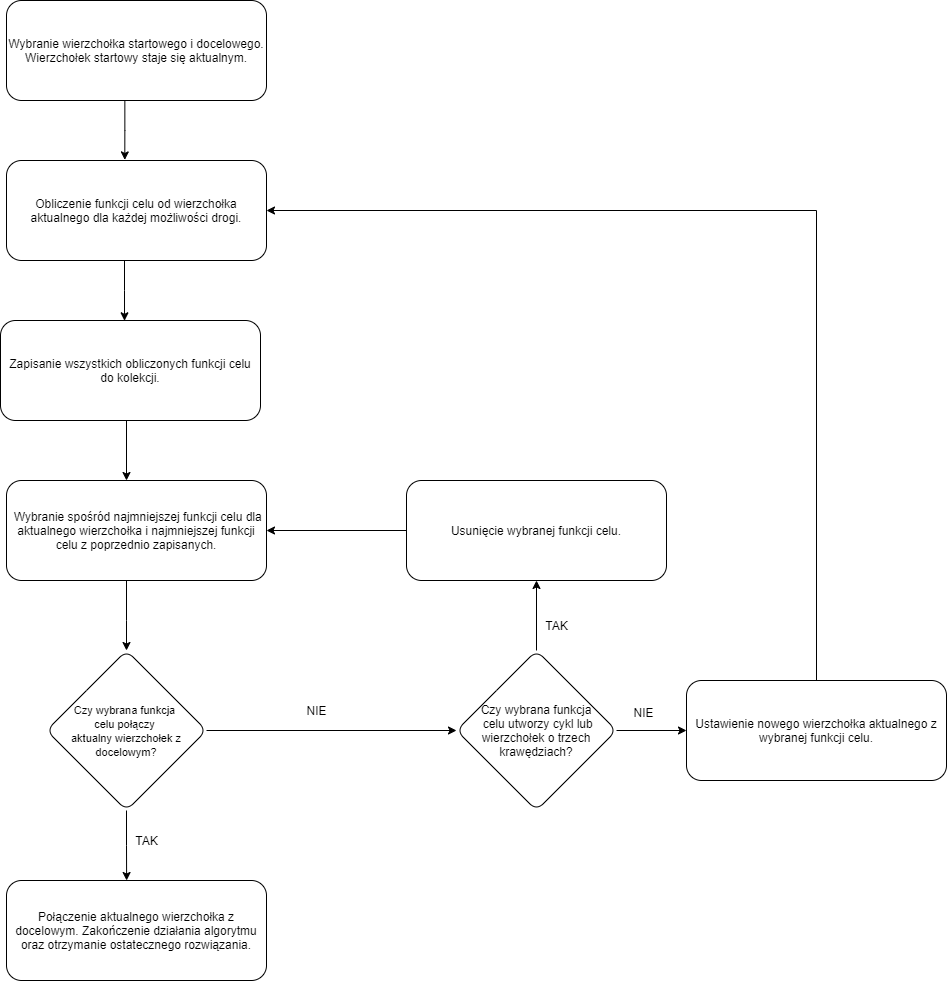

The diagram above was exported from draw.io. Its source (the exported page's mxGraphModel, read from the mxfile embedded in the PNG):
<mxGraphModel dx="1202" dy="2488" grid="1" gridSize="10" guides="1" tooltips="1" connect="1" arrows="1" fold="1" page="1" pageScale="1" pageWidth="827" pageHeight="1169" math="0" shadow="0">
  <root>
    <mxCell id="0" />
    <mxCell id="1" parent="0" />
    <mxCell id="V-0HYXomYPiWBE9gOiPv-37" style="edgeStyle=orthogonalEdgeStyle;rounded=0;orthogonalLoop=1;jettySize=auto;html=1;entryX=0.455;entryY=-0.006;entryDx=0;entryDy=0;entryPerimeter=0;" edge="1" parent="1" source="V-0HYXomYPiWBE9gOiPv-1" target="V-0HYXomYPiWBE9gOiPv-3">
      <mxGeometry relative="1" as="geometry">
        <Array as="points">
          <mxPoint x="278" y="90" />
        </Array>
      </mxGeometry>
    </mxCell>
    <mxCell id="V-0HYXomYPiWBE9gOiPv-1" value="Wybranie wierzchołka startowego i docelowego. Wierzchołek startowy staje się aktualnym." style="rounded=1;whiteSpace=wrap;html=1;" vertex="1" parent="1">
      <mxGeometry x="160" y="-40" width="260" height="100" as="geometry" />
    </mxCell>
    <mxCell id="V-0HYXomYPiWBE9gOiPv-36" style="edgeStyle=orthogonalEdgeStyle;rounded=0;orthogonalLoop=1;jettySize=auto;html=1;entryX=0.477;entryY=0.003;entryDx=0;entryDy=0;entryPerimeter=0;" edge="1" parent="1" source="V-0HYXomYPiWBE9gOiPv-3" target="V-0HYXomYPiWBE9gOiPv-5">
      <mxGeometry relative="1" as="geometry">
        <Array as="points">
          <mxPoint x="278" y="250" />
          <mxPoint x="278" y="250" />
        </Array>
      </mxGeometry>
    </mxCell>
    <mxCell id="V-0HYXomYPiWBE9gOiPv-3" value="Obliczenie funkcji celu od wierzchołka aktualnego dla każdej możliwości drogi." style="rounded=1;whiteSpace=wrap;html=1;" vertex="1" parent="1">
      <mxGeometry x="160" y="120" width="260" height="100" as="geometry" />
    </mxCell>
    <mxCell id="V-0HYXomYPiWBE9gOiPv-17" style="edgeStyle=orthogonalEdgeStyle;rounded=0;orthogonalLoop=1;jettySize=auto;html=1;" edge="1" parent="1" source="V-0HYXomYPiWBE9gOiPv-4" target="V-0HYXomYPiWBE9gOiPv-11">
      <mxGeometry relative="1" as="geometry">
        <Array as="points">
          <mxPoint x="280" y="580" />
          <mxPoint x="280" y="580" />
        </Array>
      </mxGeometry>
    </mxCell>
    <mxCell id="V-0HYXomYPiWBE9gOiPv-4" value="&amp;nbsp;Wybranie spośród najmniejszej funkcji celu dla aktualnego wierzchołka i najmniejszej funkcji celu z poprzednio zapisanych." style="rounded=1;whiteSpace=wrap;html=1;" vertex="1" parent="1">
      <mxGeometry x="160" y="440" width="260" height="100" as="geometry" />
    </mxCell>
    <mxCell id="V-0HYXomYPiWBE9gOiPv-32" style="edgeStyle=orthogonalEdgeStyle;rounded=0;orthogonalLoop=1;jettySize=auto;html=1;exitX=0.5;exitY=1;exitDx=0;exitDy=0;" edge="1" parent="1" source="V-0HYXomYPiWBE9gOiPv-5" target="V-0HYXomYPiWBE9gOiPv-4">
      <mxGeometry relative="1" as="geometry">
        <Array as="points">
          <mxPoint x="280" y="380" />
        </Array>
      </mxGeometry>
    </mxCell>
    <mxCell id="V-0HYXomYPiWBE9gOiPv-8" value="Połączenie aktualnego wierzchołka z docelowym. Zakończenie działania algorytmu oraz otrzymanie ostatecznego rozwiązania." style="rounded=1;whiteSpace=wrap;html=1;" vertex="1" parent="1">
      <mxGeometry x="160" y="840" width="260" height="100" as="geometry" />
    </mxCell>
    <mxCell id="V-0HYXomYPiWBE9gOiPv-23" style="edgeStyle=orthogonalEdgeStyle;rounded=0;orthogonalLoop=1;jettySize=auto;html=1;entryX=0.5;entryY=1;entryDx=0;entryDy=0;" edge="1" parent="1" source="V-0HYXomYPiWBE9gOiPv-9" target="V-0HYXomYPiWBE9gOiPv-22">
      <mxGeometry relative="1" as="geometry" />
    </mxCell>
    <mxCell id="V-0HYXomYPiWBE9gOiPv-24" style="edgeStyle=orthogonalEdgeStyle;rounded=0;orthogonalLoop=1;jettySize=auto;html=1;entryX=0;entryY=0.5;entryDx=0;entryDy=0;" edge="1" parent="1" source="V-0HYXomYPiWBE9gOiPv-9" target="V-0HYXomYPiWBE9gOiPv-21">
      <mxGeometry relative="1" as="geometry" />
    </mxCell>
    <mxCell id="V-0HYXomYPiWBE9gOiPv-9" value="Czy wybrana funkcja&lt;br&gt;&amp;nbsp;celu utworzy cykl lub wierzchołek o trzech krawędziach?" style="rhombus;whiteSpace=wrap;html=1;gradientDirection=north;rounded=1;" vertex="1" parent="1">
      <mxGeometry x="610" y="610" width="160" height="160" as="geometry" />
    </mxCell>
    <mxCell id="V-0HYXomYPiWBE9gOiPv-14" style="edgeStyle=orthogonalEdgeStyle;rounded=0;orthogonalLoop=1;jettySize=auto;html=1;exitX=0.5;exitY=1;exitDx=0;exitDy=0;entryX=0.462;entryY=0;entryDx=0;entryDy=0;entryPerimeter=0;" edge="1" parent="1" source="V-0HYXomYPiWBE9gOiPv-11" target="V-0HYXomYPiWBE9gOiPv-8">
      <mxGeometry relative="1" as="geometry" />
    </mxCell>
    <mxCell id="V-0HYXomYPiWBE9gOiPv-16" style="edgeStyle=orthogonalEdgeStyle;rounded=0;orthogonalLoop=1;jettySize=auto;html=1;" edge="1" parent="1" source="V-0HYXomYPiWBE9gOiPv-11" target="V-0HYXomYPiWBE9gOiPv-9">
      <mxGeometry relative="1" as="geometry">
        <mxPoint x="620" y="780" as="targetPoint" />
      </mxGeometry>
    </mxCell>
    <mxCell id="V-0HYXomYPiWBE9gOiPv-11" value="&lt;font style=&quot;font-size: 11px&quot;&gt;Czy wybrana funkcja &lt;br&gt;celu połączy &lt;br&gt;aktualny wierzchołek z docelowym?&lt;/font&gt;" style="rhombus;whiteSpace=wrap;html=1;gradientDirection=north;rounded=1;" vertex="1" parent="1">
      <mxGeometry x="200" y="610" width="160" height="160" as="geometry" />
    </mxCell>
    <mxCell id="V-0HYXomYPiWBE9gOiPv-18" value="NIE" style="text;html=1;align=center;verticalAlign=middle;resizable=0;points=[];autosize=1;strokeColor=none;fillColor=none;" vertex="1" parent="1">
      <mxGeometry x="450" y="660" width="40" height="20" as="geometry" />
    </mxCell>
    <mxCell id="V-0HYXomYPiWBE9gOiPv-30" style="edgeStyle=orthogonalEdgeStyle;rounded=0;orthogonalLoop=1;jettySize=auto;html=1;entryX=1;entryY=0.5;entryDx=0;entryDy=0;" edge="1" parent="1" source="V-0HYXomYPiWBE9gOiPv-21" target="V-0HYXomYPiWBE9gOiPv-3">
      <mxGeometry relative="1" as="geometry">
        <mxPoint x="970" y="148" as="targetPoint" />
        <Array as="points">
          <mxPoint x="970" y="170" />
        </Array>
      </mxGeometry>
    </mxCell>
    <mxCell id="V-0HYXomYPiWBE9gOiPv-21" value="Ustawienie nowego wierzchołka aktualnego z wybranej funkcji celu." style="rounded=1;whiteSpace=wrap;html=1;" vertex="1" parent="1">
      <mxGeometry x="840" y="640" width="260" height="100" as="geometry" />
    </mxCell>
    <mxCell id="V-0HYXomYPiWBE9gOiPv-29" style="edgeStyle=orthogonalEdgeStyle;rounded=0;orthogonalLoop=1;jettySize=auto;html=1;" edge="1" parent="1" source="V-0HYXomYPiWBE9gOiPv-22" target="V-0HYXomYPiWBE9gOiPv-4">
      <mxGeometry relative="1" as="geometry" />
    </mxCell>
    <mxCell id="V-0HYXomYPiWBE9gOiPv-22" value="Usunięcie wybranej funkcji celu." style="rounded=1;whiteSpace=wrap;html=1;" vertex="1" parent="1">
      <mxGeometry x="560" y="440" width="260" height="100" as="geometry" />
    </mxCell>
    <mxCell id="V-0HYXomYPiWBE9gOiPv-25" value="TAK" style="text;html=1;align=center;verticalAlign=middle;resizable=0;points=[];autosize=1;strokeColor=none;fillColor=none;" vertex="1" parent="1">
      <mxGeometry x="690" y="575" width="40" height="20" as="geometry" />
    </mxCell>
    <mxCell id="V-0HYXomYPiWBE9gOiPv-26" value="NIE" style="text;html=1;align=center;verticalAlign=middle;resizable=0;points=[];autosize=1;strokeColor=none;fillColor=none;" vertex="1" parent="1">
      <mxGeometry x="777" y="662" width="40" height="20" as="geometry" />
    </mxCell>
    <mxCell id="V-0HYXomYPiWBE9gOiPv-5" value="Zapisanie wszystkich obliczonych funkcji celu do kolekcji." style="rounded=1;whiteSpace=wrap;html=1;" vertex="1" parent="1">
      <mxGeometry x="154" y="280" width="260" height="100" as="geometry" />
    </mxCell>
    <mxCell id="V-0HYXomYPiWBE9gOiPv-38" value="TAK" style="text;html=1;align=center;verticalAlign=middle;resizable=0;points=[];autosize=1;strokeColor=none;fillColor=none;" vertex="1" parent="1">
      <mxGeometry x="280" y="790" width="40" height="20" as="geometry" />
    </mxCell>
  </root>
</mxGraphModel>